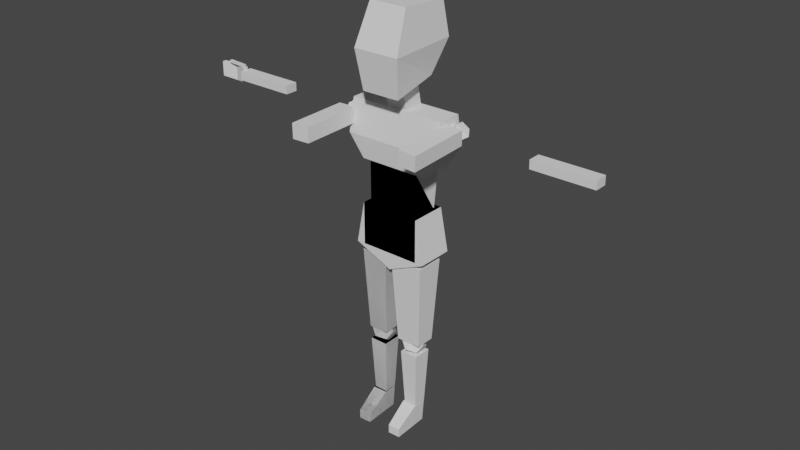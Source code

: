 # Source: enemy.blend  (saved by Blender 2.81.16; exported with 4.5.12 LTS)
import bpy
from mathutils import Matrix  # noqa: F401  (used for matrix-valued properties, if any)

bpy.ops.wm.read_factory_settings(use_empty=True)
scene = bpy.context.scene
scene.name = 'Scene'

# ---- collections
col_collection = bpy.data.collections.new('Collection'); scene.collection.children.link(col_collection)
col_solid = bpy.data.collections.new('Solid'); scene.collection.children.link(col_solid)
col_bones = bpy.data.collections.new('Bones'); scene.collection.children.link(col_bones)

# ---- world
world_world = bpy.data.worlds.new('World'); scene.world = world_world
world_world.use_nodes = True; world_world.node_tree.nodes.clear()
_N = world_world.node_tree.nodes; _L = world_world.node_tree.links
n0 = _N.new('ShaderNodeOutputWorld'); n0.name = 'World Output'; n0.location = (300, 300)
n1 = _N.new('ShaderNodeBackground'); n1.name = 'Background'; n1.location = (10, 300)
n1.inputs[0].default_value = (0.05088, 0.05088, 0.05088, 1.0)
_L.new(n1.outputs[0], n0.inputs[0])
n0.is_active_output = True
world_world.color = (0.05088, 0.05088, 0.05088)
world_world.use_sun_shadow = False
world_world.sun_shadow_jitter_overblur = 0.0

# ---- meshes
me_cube_003 = bpy.data.meshes.new('Cube.003')
me_cube_003.from_pydata([(-1.0, -1.0, -1.0), (-1.0, -1.0, 1.0), (-1.0, 1.0, -1.0), (-1.0, 1.0, 1.0), (1.0, -1.0, -1.0), (1.0, -1.0, 1.0), (1.0, 1.0, -1.0), (1.0, 1.0, 1.0)], [], [(0, 1, 3, 2), (2, 3, 7, 6), (6, 7, 5, 4), (4, 5, 1, 0), (2, 6, 4, 0), (7, 3, 1, 5)])
_uv = me_cube_003.uv_layers.new(name='UVMap')
_uv.uv.foreach_set('vector', [0.375, 0.0, 0.625, 0.0, 0.625, 0.25, 0.375, 0.25, 0.375, 0.25, 0.625, 0.25, 0.625, 0.5, 0.375, 0.5, 0.375, 0.5, 0.625, 0.5, 0.625, 0.75, 0.375, 0.75, 0.375, 0.75, 0.625, 0.75, 0.625, 1.0, 0.375, 1.0, 0.125, 0.5, 0.375, 0.5, 0.375, 0.75, 0.125, 0.75, 0.625, 0.5, 0.875, 0.5, 0.875, 0.75, 0.625, 0.75])
me_cube_003.use_remesh_fix_poles = True
me_cube_003.use_remesh_preserve_attributes = False
me_cube_003.use_mirror_vertex_groups = False
me_cube_003.update()
me_cube_004 = bpy.data.meshes.new('Cube.004')
me_cube_004.from_pydata([(-0.7148, -1.316, -0.119), (-1.0, -1.0, 1.0), (-0.7148, 1.301, -0.119), (-1.0, 1.0, 1.0), (0.7151, -1.316, -0.119), (1.0, -1.0, 1.0), (0.7151, 1.301, -0.119), (1.0, 1.0, 1.0), (-1.0, -1.531, 0.3434), (-1.0, 1.531, 0.3434), (1.0, 1.531, 0.3434), (1.0, -1.531, 0.3434), (-1.0, -1.531, 0.3434), (-1.0, 1.531, 0.3434), (1.0, 1.531, 0.3434), (1.0, -1.531, 0.3434)], [(15, 12), (14, 15), (13, 14), (12, 13)], [(8, 1, 3, 9), (9, 3, 7, 10), (10, 7, 5, 11), (11, 5, 1, 8), (2, 6, 4, 0), (7, 3, 1, 5), (4, 11, 8, 0), (6, 10, 11, 4), (2, 9, 10, 6), (0, 8, 9, 2)])
_uv = me_cube_004.uv_layers.new(name='UVMap')
_uv.uv.foreach_set('vector', [0.5429, 0.0, 0.625, 0.0, 0.625, 0.25, 0.5429, 0.25, 0.5429, 0.25, 0.625, 0.25, 0.625, 0.5, 0.5429, 0.5, 0.5429, 0.5, 0.625, 0.5, 0.625, 0.75, 0.5429, 0.75, 0.5429, 0.75, 0.625, 0.75, 0.625, 1.0, 0.5429, 1.0, 0.125, 0.5, 0.375, 0.5, 0.375, 0.75, 0.125, 0.75, 0.625, 0.5, 0.875, 0.5, 0.875, 0.75, 0.625, 0.75, 0.375, 0.75, 0.5429, 0.75, 0.5429, 1.0, 0.375, 1.0, 0.375, 0.5, 0.5429, 0.5, 0.5429, 0.75, 0.375, 0.75, 0.375, 0.25, 0.5429, 0.25, 0.5429, 0.5, 0.375, 0.5, 0.375, 0.0, 0.5429, 0.0, 0.5429, 0.25, 0.375, 0.25])
me_cube_004.use_remesh_fix_poles = True
me_cube_004.use_remesh_preserve_attributes = False
me_cube_004.use_mirror_vertex_groups = False
me_cube_004.update()
me_cube_005 = bpy.data.meshes.new('Cube.005')
me_cube_005.from_pydata([(-1.0, -1.0, -1.0), (-1.0, -1.0, 1.0), (-1.0, 1.0, -1.0), (-0.9613, 1.302, 1.047), (1.0, -1.0, -1.0), (1.0, -1.0, 1.0), (1.0, 1.0, -1.0), (1.039, 1.302, 1.047)], [], [(0, 1, 3, 2), (2, 3, 7, 6), (6, 7, 5, 4), (4, 5, 1, 0), (2, 6, 4, 0), (7, 3, 1, 5)])
_uv = me_cube_005.uv_layers.new(name='UVMap')
_uv.uv.foreach_set('vector', [0.375, 0.0, 0.625, 0.0, 0.625, 0.25, 0.375, 0.25, 0.375, 0.25, 0.625, 0.25, 0.625, 0.5, 0.375, 0.5, 0.375, 0.5, 0.625, 0.5, 0.625, 0.75, 0.375, 0.75, 0.375, 0.75, 0.625, 0.75, 0.625, 1.0, 0.375, 1.0, 0.125, 0.5, 0.375, 0.5, 0.375, 0.75, 0.125, 0.75, 0.625, 0.5, 0.875, 0.5, 0.875, 0.75, 0.625, 0.75])
me_cube_005.use_remesh_fix_poles = True
me_cube_005.use_remesh_preserve_attributes = False
me_cube_005.use_mirror_vertex_groups = False
me_cube_005.update()
me_cube_006 = bpy.data.meshes.new('Cube.006')
me_cube_006.from_pydata([(-1.0, -1.0, -1.0), (-1.0, -1.0, 1.0), (-1.0, 1.0, -1.0), (-1.0, 1.0, 1.0), (1.0, -1.0, -1.0), (1.0, -1.0, 1.0), (1.0, 1.0, -1.0), (1.0, 1.0, 1.0)], [], [(0, 1, 3, 2), (2, 3, 7, 6), (6, 7, 5, 4), (4, 5, 1, 0), (2, 6, 4, 0), (7, 3, 1, 5)])
_uv = me_cube_006.uv_layers.new(name='UVMap')
_uv.uv.foreach_set('vector', [0.375, 0.0, 0.625, 0.0, 0.625, 0.25, 0.375, 0.25, 0.375, 0.25, 0.625, 0.25, 0.625, 0.5, 0.375, 0.5, 0.375, 0.5, 0.625, 0.5, 0.625, 0.75, 0.375, 0.75, 0.375, 0.75, 0.625, 0.75, 0.625, 1.0, 0.375, 1.0, 0.125, 0.5, 0.375, 0.5, 0.375, 0.75, 0.125, 0.75, 0.625, 0.5, 0.875, 0.5, 0.875, 0.75, 0.625, 0.75])
me_cube_006.use_remesh_fix_poles = True
me_cube_006.use_remesh_preserve_attributes = False
me_cube_006.use_mirror_vertex_groups = False
me_cube_006.update()
me_cube_007 = bpy.data.meshes.new('Cube.007')
me_cube_007.from_pydata([(-1.0, -1.0, -1.0), (-1.0, -1.0, 1.0), (-1.0, 1.0, -1.0), (-1.0, 1.0, 1.0), (1.0, -1.0, -1.0), (1.0, -1.0, 1.0), (1.0, 1.0, -1.0), (1.0, 1.0, 1.0)], [], [(0, 1, 3, 2), (2, 3, 7, 6), (6, 7, 5, 4), (4, 5, 1, 0), (2, 6, 4, 0), (7, 3, 1, 5)])
_uv = me_cube_007.uv_layers.new(name='UVMap')
_uv.uv.foreach_set('vector', [0.375, 0.0, 0.625, 0.0, 0.625, 0.25, 0.375, 0.25, 0.375, 0.25, 0.625, 0.25, 0.625, 0.5, 0.375, 0.5, 0.375, 0.5, 0.625, 0.5, 0.625, 0.75, 0.375, 0.75, 0.375, 0.75, 0.625, 0.75, 0.625, 1.0, 0.375, 1.0, 0.125, 0.5, 0.375, 0.5, 0.375, 0.75, 0.125, 0.75, 0.625, 0.5, 0.875, 0.5, 0.875, 0.75, 0.625, 0.75])
me_cube_007.use_remesh_fix_poles = True
me_cube_007.use_remesh_preserve_attributes = False
me_cube_007.use_mirror_vertex_groups = False
me_cube_007.update()
me_cube_008 = bpy.data.meshes.new('Cube.008')
me_cube_008.from_pydata([(-1.28, -1.0, -1.0), (-1.0, -1.0, 1.0), (-1.28, 1.0, -1.0), (-1.0, 1.0, 1.0), (1.28, -1.0, -1.0), (1.0, -1.0, 1.0), (1.28, 1.0, -1.0), (1.0, 1.0, 1.0), (0.0, 1.0, -1.791), (0.0, 1.0, 1.0), (0.0, -1.0, -1.791), (0.0, -1.0, 1.0)], [], [(0, 1, 3, 2), (8, 9, 7, 6), (6, 7, 5, 4), (10, 11, 1, 0), (8, 6, 4, 10), (9, 3, 1, 11), (7, 9, 11, 5), (2, 8, 10, 0), (4, 5, 11, 10), (2, 3, 9, 8)])
_uv = me_cube_008.uv_layers.new(name='UVMap')
_uv.uv.foreach_set('vector', [0.375, 0.0, 0.625, 0.0, 0.625, 0.25, 0.375, 0.25, 0.375, 0.375, 0.625, 0.375, 0.625, 0.5, 0.375, 0.5, 0.375, 0.5, 0.625, 0.5, 0.625, 0.75, 0.375, 0.75, 0.375, 0.875, 0.625, 0.875, 0.625, 1.0, 0.375, 1.0, 0.25, 0.5, 0.375, 0.5, 0.375, 0.75, 0.25, 0.75, 0.75, 0.5, 0.875, 0.5, 0.875, 0.75, 0.75, 0.75, 0.625, 0.5, 0.75, 0.5, 0.75, 0.75, 0.625, 0.75, 0.125, 0.5, 0.25, 0.5, 0.25, 0.75, 0.125, 0.75, 0.375, 0.75, 0.625, 0.75, 0.625, 0.875, 0.375, 0.875, 0.375, 0.25, 0.625, 0.25, 0.625, 0.375, 0.375, 0.375])
me_cube_008.use_remesh_fix_poles = True
me_cube_008.use_remesh_preserve_attributes = False
me_cube_008.use_mirror_vertex_groups = False
me_cube_008.update()
me_cube_009 = bpy.data.meshes.new('Cube.009')
me_cube_009.from_pydata([(-0.1292, -0.009976, 0.02653), (0.05707, -0.008037, 0.1238), (-0.09928, 0.07855, -0.03818), (0.08954, 0.08818, 0.05349), (-0.08995, -0.08124, -0.05285), (0.09968, -0.08549, 0.03755), (-0.06007, 0.007288, -0.1176), (0.1322, 0.01073, -0.03279), (-0.06382, -0.01595, 0.1331), (-0.008618, 0.1476, 0.01355), (0.06382, 0.01595, -0.1331), (0.008618, -0.1476, -0.01355)], [], [(8, 1, 3, 9), (9, 3, 7, 10), (10, 7, 5, 11), (11, 5, 1, 8), (2, 6, 4, 0), (7, 3, 1, 5), (4, 11, 8, 0), (6, 10, 11, 4), (2, 9, 10, 6), (0, 8, 9, 2)])
_uv = me_cube_009.uv_layers.new(name='UVMap')
_uv.uv.foreach_set('vector', [0.5, 0.0, 0.625, 0.0, 0.625, 0.25, 0.5, 0.25, 0.5, 0.25, 0.625, 0.25, 0.625, 0.5, 0.5, 0.5, 0.5, 0.5, 0.625, 0.5, 0.625, 0.75, 0.5, 0.75, 0.5, 0.75, 0.625, 0.75, 0.625, 1.0, 0.5, 1.0, 0.125, 0.5, 0.375, 0.5, 0.375, 0.75, 0.125, 0.75, 0.625, 0.5, 0.875, 0.5, 0.875, 0.75, 0.625, 0.75, 0.375, 0.75, 0.5, 0.75, 0.5, 1.0, 0.375, 1.0, 0.375, 0.5, 0.5, 0.5, 0.5, 0.75, 0.375, 0.75, 0.375, 0.25, 0.5, 0.25, 0.5, 0.5, 0.375, 0.5, 0.375, 0.0, 0.5, 0.0, 0.5, 0.25, 0.375, 0.25])
me_cube_009.use_remesh_fix_poles = True
me_cube_009.use_remesh_preserve_attributes = False
me_cube_009.use_mirror_vertex_groups = False
me_cube_009.update()
me_cube_010 = bpy.data.meshes.new('Cube.010')
me_cube_010.from_pydata([(-0.105, -0.105, -0.105), (-0.105, -0.105, 0.105), (-0.105, 0.105, -0.105), (-0.105, 0.105, 0.105), (0.105, -0.105, -0.105), (0.105, -0.105, 0.105), (0.105, 0.105, -0.105), (0.105, 0.105, 0.105)], [], [(0, 1, 3, 2), (2, 3, 7, 6), (6, 7, 5, 4), (4, 5, 1, 0), (2, 6, 4, 0), (7, 3, 1, 5)])
_uv = me_cube_010.uv_layers.new(name='UVMap')
_uv.uv.foreach_set('vector', [0.375, 0.0, 0.625, 0.0, 0.625, 0.25, 0.375, 0.25, 0.375, 0.25, 0.625, 0.25, 0.625, 0.5, 0.375, 0.5, 0.375, 0.5, 0.625, 0.5, 0.625, 0.75, 0.375, 0.75, 0.375, 0.75, 0.625, 0.75, 0.625, 1.0, 0.375, 1.0, 0.125, 0.5, 0.375, 0.5, 0.375, 0.75, 0.125, 0.75, 0.625, 0.5, 0.875, 0.5, 0.875, 0.75, 0.625, 0.75])
me_cube_010.use_remesh_fix_poles = True
me_cube_010.use_remesh_preserve_attributes = False
me_cube_010.use_mirror_vertex_groups = False
me_cube_010.update()
me_cube_011 = bpy.data.meshes.new('Cube.011')
me_cube_011.from_pydata([(-0.1292, -0.009976, 0.02653), (0.05707, -0.008037, 0.1238), (-0.09928, 0.07855, -0.03818), (0.08954, 0.08818, 0.05349), (-0.08995, -0.08124, -0.05285), (0.09968, -0.08549, 0.03755), (-0.06007, 0.007288, -0.1176), (0.1322, 0.01073, -0.03279), (-0.06382, -0.01595, 0.1331), (-0.008618, 0.1476, 0.01355), (0.06382, 0.01595, -0.1331), (0.008618, -0.1476, -0.01355)], [], [(8, 1, 3, 9), (9, 3, 7, 10), (10, 7, 5, 11), (11, 5, 1, 8), (2, 6, 4, 0), (7, 3, 1, 5), (4, 11, 8, 0), (6, 10, 11, 4), (2, 9, 10, 6), (0, 8, 9, 2)])
_uv = me_cube_011.uv_layers.new(name='UVMap')
_uv.uv.foreach_set('vector', [0.5, 0.0, 0.625, 0.0, 0.625, 0.25, 0.5, 0.25, 0.5, 0.25, 0.625, 0.25, 0.625, 0.5, 0.5, 0.5, 0.5, 0.5, 0.625, 0.5, 0.625, 0.75, 0.5, 0.75, 0.5, 0.75, 0.625, 0.75, 0.625, 1.0, 0.5, 1.0, 0.125, 0.5, 0.375, 0.5, 0.375, 0.75, 0.125, 0.75, 0.625, 0.5, 0.875, 0.5, 0.875, 0.75, 0.625, 0.75, 0.375, 0.75, 0.5, 0.75, 0.5, 1.0, 0.375, 1.0, 0.375, 0.5, 0.5, 0.5, 0.5, 0.75, 0.375, 0.75, 0.375, 0.25, 0.5, 0.25, 0.5, 0.5, 0.375, 0.5, 0.375, 0.0, 0.5, 0.0, 0.5, 0.25, 0.375, 0.25])
me_cube_011.use_remesh_fix_poles = True
me_cube_011.use_remesh_preserve_attributes = False
me_cube_011.use_mirror_vertex_groups = False
me_cube_011.update()
me_cube_012 = bpy.data.meshes.new('Cube.012')
me_cube_012.from_pydata([(-0.105, -0.105, -0.105), (-0.105, -0.105, 0.105), (-0.105, 0.105, -0.105), (-0.105, 0.105, 0.105), (0.105, -0.105, -0.105), (0.105, -0.105, 0.105), (0.105, 0.105, -0.105), (0.105, 0.105, 0.105)], [], [(0, 1, 3, 2), (2, 3, 7, 6), (6, 7, 5, 4), (4, 5, 1, 0), (2, 6, 4, 0), (7, 3, 1, 5)])
_uv = me_cube_012.uv_layers.new(name='UVMap')
_uv.uv.foreach_set('vector', [0.375, 0.0, 0.625, 0.0, 0.625, 0.25, 0.375, 0.25, 0.375, 0.25, 0.625, 0.25, 0.625, 0.5, 0.375, 0.5, 0.375, 0.5, 0.625, 0.5, 0.625, 0.75, 0.375, 0.75, 0.375, 0.75, 0.625, 0.75, 0.625, 1.0, 0.375, 1.0, 0.125, 0.5, 0.375, 0.5, 0.375, 0.75, 0.125, 0.75, 0.625, 0.5, 0.875, 0.5, 0.875, 0.75, 0.625, 0.75])
me_cube_012.use_remesh_fix_poles = True
me_cube_012.use_remesh_preserve_attributes = False
me_cube_012.use_mirror_vertex_groups = False
me_cube_012.update()
me_cube_013 = bpy.data.meshes.new('Cube.013')
me_cube_013.from_pydata([(-0.105, -0.105, -0.105), (-0.105, -0.105, 0.105), (-0.105, 0.105, -0.105), (-0.105, 0.105, 0.105), (0.088, -0.07382, -0.1018), (0.088, -0.07382, 0.1082), (0.088, 0.0728, -0.1018), (0.088, 0.0728, 0.1082), (-0.001294, 0.333, -0.1434), (-0.001294, 0.333, 0.06659), (-0.001294, 0.123, -0.1434), (-0.001294, 0.123, 0.06659), (-0.09577, -0.03292, 0.1011), (-0.09999, -0.03292, 0.1359), (-0.09577, 0.07248, 0.1011), (-0.09999, 0.07248, 0.1359), (0.03213, -0.03292, 0.1146), (0.02791, -0.03292, 0.1493), (0.03213, 0.07248, 0.1146), (0.02791, 0.07248, 0.1493)], [], [(0, 1, 3, 2), (8, 9, 7, 6), (6, 7, 5, 4), (10, 11, 1, 0), (8, 6, 4, 10), (9, 3, 1, 11), (7, 9, 11, 5), (2, 8, 10, 0), (4, 5, 11, 10), (2, 3, 9, 8), (12, 13, 15, 14), (14, 15, 19, 18), (18, 19, 17, 16), (16, 17, 13, 12), (14, 18, 16, 12), (19, 15, 13, 17)])
_uv = me_cube_013.uv_layers.new(name='UVMap')
_uv.uv.foreach_set('vector', [0.375, 0.0, 0.625, 0.0, 0.625, 0.25, 0.375, 0.25, 0.375, 0.375, 0.625, 0.375, 0.625, 0.5, 0.375, 0.5, 0.375, 0.5, 0.625, 0.5, 0.625, 0.75, 0.375, 0.75, 0.375, 0.875, 0.625, 0.875, 0.625, 1.0, 0.375, 1.0, 0.25, 0.5, 0.375, 0.5, 0.375, 0.75, 0.25, 0.75, 0.75, 0.5, 0.875, 0.5, 0.875, 0.75, 0.75, 0.75, 0.625, 0.5, 0.75, 0.5, 0.75, 0.75, 0.625, 0.75, 0.125, 0.5, 0.25, 0.5, 0.25, 0.75, 0.125, 0.75, 0.375, 0.75, 0.625, 0.75, 0.625, 0.875, 0.375, 0.875, 0.375, 0.25, 0.625, 0.25, 0.625, 0.375, 0.375, 0.375, 0.375, 0.0, 0.625, 0.0, 0.625, 0.25, 0.375, 0.25, 0.375, 0.25, 0.625, 0.25, 0.625, 0.5, 0.375, 0.5, 0.375, 0.5, 0.625, 0.5, 0.625, 0.75, 0.375, 0.75, 0.375, 0.75, 0.625, 0.75, 0.625, 1.0, 0.375, 1.0, 0.125, 0.5, 0.375, 0.5, 0.375, 0.75, 0.125, 0.75, 0.625, 0.5, 0.875, 0.5, 0.875, 0.75, 0.625, 0.75])
me_cube_013.use_remesh_fix_poles = True
me_cube_013.use_remesh_preserve_attributes = False
me_cube_013.use_mirror_vertex_groups = False
me_cube_013.update()
me_cube_014 = bpy.data.meshes.new('Cube.014')
me_cube_014.from_pydata([(-0.1292, -0.009976, 0.02653), (0.05707, -0.008037, 0.1238), (-0.09928, 0.07855, -0.03818), (0.08954, 0.08818, 0.05349), (-0.08995, -0.08124, -0.05285), (0.09968, -0.08549, 0.03755), (-0.06007, 0.007288, -0.1176), (0.1322, 0.01073, -0.03279), (-0.06382, -0.01595, 0.1331), (-0.008618, 0.1476, 0.01355), (0.06382, 0.01595, -0.1331), (0.008618, -0.1476, -0.01355)], [], [(8, 1, 3, 9), (9, 3, 7, 10), (10, 7, 5, 11), (11, 5, 1, 8), (2, 6, 4, 0), (7, 3, 1, 5), (4, 11, 8, 0), (6, 10, 11, 4), (2, 9, 10, 6), (0, 8, 9, 2)])
_uv = me_cube_014.uv_layers.new(name='UVMap')
_uv.uv.foreach_set('vector', [0.5, 0.0, 0.625, 0.0, 0.625, 0.25, 0.5, 0.25, 0.5, 0.25, 0.625, 0.25, 0.625, 0.5, 0.5, 0.5, 0.5, 0.5, 0.625, 0.5, 0.625, 0.75, 0.5, 0.75, 0.5, 0.75, 0.625, 0.75, 0.625, 1.0, 0.5, 1.0, 0.125, 0.5, 0.375, 0.5, 0.375, 0.75, 0.125, 0.75, 0.625, 0.5, 0.875, 0.5, 0.875, 0.75, 0.625, 0.75, 0.375, 0.75, 0.5, 0.75, 0.5, 1.0, 0.375, 1.0, 0.375, 0.5, 0.5, 0.5, 0.5, 0.75, 0.375, 0.75, 0.375, 0.25, 0.5, 0.25, 0.5, 0.5, 0.375, 0.5, 0.375, 0.0, 0.5, 0.0, 0.5, 0.25, 0.375, 0.25])
me_cube_014.use_remesh_fix_poles = True
me_cube_014.use_remesh_preserve_attributes = False
me_cube_014.use_mirror_vertex_groups = False
me_cube_014.update()
me_cube_015 = bpy.data.meshes.new('Cube.015')
me_cube_015.from_pydata([(-0.105, -0.105, -0.105), (-0.105, -0.105, 0.105), (-0.105, 0.105, -0.105), (-0.105, 0.105, 0.105), (0.105, -0.105, -0.105), (0.105, -0.105, 0.105), (0.105, 0.105, -0.105), (0.105, 0.105, 0.105)], [], [(0, 1, 3, 2), (2, 3, 7, 6), (6, 7, 5, 4), (4, 5, 1, 0), (2, 6, 4, 0), (7, 3, 1, 5)])
_uv = me_cube_015.uv_layers.new(name='UVMap')
_uv.uv.foreach_set('vector', [0.375, 0.0, 0.625, 0.0, 0.625, 0.25, 0.375, 0.25, 0.375, 0.25, 0.625, 0.25, 0.625, 0.5, 0.375, 0.5, 0.375, 0.5, 0.625, 0.5, 0.625, 0.75, 0.375, 0.75, 0.375, 0.75, 0.625, 0.75, 0.625, 1.0, 0.375, 1.0, 0.125, 0.5, 0.375, 0.5, 0.375, 0.75, 0.125, 0.75, 0.625, 0.5, 0.875, 0.5, 0.875, 0.75, 0.625, 0.75])
me_cube_015.use_remesh_fix_poles = True
me_cube_015.use_remesh_preserve_attributes = False
me_cube_015.use_mirror_vertex_groups = False
me_cube_015.update()
me_cube_016 = bpy.data.meshes.new('Cube.016')
me_cube_016.from_pydata([(-0.1292, -0.009976, 0.02653), (0.05707, -0.008037, 0.1238), (-0.09928, 0.07855, -0.03818), (0.08954, 0.08818, 0.05349), (-0.08995, -0.08124, -0.05285), (0.09968, -0.08549, 0.03755), (-0.06007, 0.007288, -0.1176), (0.1322, 0.01073, -0.03279), (-0.06382, -0.01595, 0.1331), (-0.008618, 0.1476, 0.01355), (0.06382, 0.01595, -0.1331), (0.008618, -0.1476, -0.01355)], [], [(8, 1, 3, 9), (9, 3, 7, 10), (10, 7, 5, 11), (11, 5, 1, 8), (2, 6, 4, 0), (7, 3, 1, 5), (4, 11, 8, 0), (6, 10, 11, 4), (2, 9, 10, 6), (0, 8, 9, 2)])
_uv = me_cube_016.uv_layers.new(name='UVMap')
_uv.uv.foreach_set('vector', [0.5, 0.0, 0.625, 0.0, 0.625, 0.25, 0.5, 0.25, 0.5, 0.25, 0.625, 0.25, 0.625, 0.5, 0.5, 0.5, 0.5, 0.5, 0.625, 0.5, 0.625, 0.75, 0.5, 0.75, 0.5, 0.75, 0.625, 0.75, 0.625, 1.0, 0.5, 1.0, 0.125, 0.5, 0.375, 0.5, 0.375, 0.75, 0.125, 0.75, 0.625, 0.5, 0.875, 0.5, 0.875, 0.75, 0.625, 0.75, 0.375, 0.75, 0.5, 0.75, 0.5, 1.0, 0.375, 1.0, 0.375, 0.5, 0.5, 0.5, 0.5, 0.75, 0.375, 0.75, 0.375, 0.25, 0.5, 0.25, 0.5, 0.5, 0.375, 0.5, 0.375, 0.0, 0.5, 0.0, 0.5, 0.25, 0.375, 0.25])
me_cube_016.use_remesh_fix_poles = True
me_cube_016.use_remesh_preserve_attributes = False
me_cube_016.use_mirror_vertex_groups = False
me_cube_016.update()
me_cube_017 = bpy.data.meshes.new('Cube.017')
me_cube_017.from_pydata([(-0.105, -0.105, -0.105), (-0.105, -0.105, 0.105), (-0.105, 0.105, -0.105), (-0.105, 0.105, 0.105), (0.105, -0.105, -0.105), (0.105, -0.105, 0.105), (0.105, 0.105, -0.105), (0.105, 0.105, 0.105)], [], [(0, 1, 3, 2), (2, 3, 7, 6), (6, 7, 5, 4), (4, 5, 1, 0), (2, 6, 4, 0), (7, 3, 1, 5)])
_uv = me_cube_017.uv_layers.new(name='UVMap')
_uv.uv.foreach_set('vector', [0.375, 0.0, 0.625, 0.0, 0.625, 0.25, 0.375, 0.25, 0.375, 0.25, 0.625, 0.25, 0.625, 0.5, 0.375, 0.5, 0.375, 0.5, 0.625, 0.5, 0.625, 0.75, 0.375, 0.75, 0.375, 0.75, 0.625, 0.75, 0.625, 1.0, 0.375, 1.0, 0.125, 0.5, 0.375, 0.5, 0.375, 0.75, 0.125, 0.75, 0.625, 0.5, 0.875, 0.5, 0.875, 0.75, 0.625, 0.75])
me_cube_017.use_remesh_fix_poles = True
me_cube_017.use_remesh_preserve_attributes = False
me_cube_017.use_mirror_vertex_groups = False
me_cube_017.update()
me_cube_018 = bpy.data.meshes.new('Cube.018')
me_cube_018.from_pydata([(-0.105, -0.105, -0.105), (-0.105, -0.105, 0.105), (-0.105, 0.105, -0.105), (-0.105, 0.105, 0.105), (0.088, -0.07382, -0.1018), (0.088, -0.07382, 0.1082), (0.088, 0.0728, -0.1018), (0.088, 0.0728, 0.1082), (-0.001294, 0.333, -0.1434), (-0.001294, 0.333, 0.06659), (-0.001294, 0.123, -0.1434), (-0.001294, 0.123, 0.06659), (-0.09577, -0.03292, 0.1011), (-0.09999, -0.03292, 0.1359), (-0.09577, 0.07248, 0.1011), (-0.09999, 0.07248, 0.1359), (0.03213, -0.03292, 0.1146), (0.02791, -0.03292, 0.1493), (0.03213, 0.07248, 0.1146), (0.02791, 0.07248, 0.1493)], [], [(0, 1, 3, 2), (8, 9, 7, 6), (6, 7, 5, 4), (10, 11, 1, 0), (8, 6, 4, 10), (9, 3, 1, 11), (7, 9, 11, 5), (2, 8, 10, 0), (4, 5, 11, 10), (2, 3, 9, 8), (12, 13, 15, 14), (14, 15, 19, 18), (18, 19, 17, 16), (16, 17, 13, 12), (14, 18, 16, 12), (19, 15, 13, 17)])
_uv = me_cube_018.uv_layers.new(name='UVMap')
_uv.uv.foreach_set('vector', [0.375, 0.0, 0.625, 0.0, 0.625, 0.25, 0.375, 0.25, 0.375, 0.375, 0.625, 0.375, 0.625, 0.5, 0.375, 0.5, 0.375, 0.5, 0.625, 0.5, 0.625, 0.75, 0.375, 0.75, 0.375, 0.875, 0.625, 0.875, 0.625, 1.0, 0.375, 1.0, 0.25, 0.5, 0.375, 0.5, 0.375, 0.75, 0.25, 0.75, 0.75, 0.5, 0.875, 0.5, 0.875, 0.75, 0.75, 0.75, 0.625, 0.5, 0.75, 0.5, 0.75, 0.75, 0.625, 0.75, 0.125, 0.5, 0.25, 0.5, 0.25, 0.75, 0.125, 0.75, 0.375, 0.75, 0.625, 0.75, 0.625, 0.875, 0.375, 0.875, 0.375, 0.25, 0.625, 0.25, 0.625, 0.375, 0.375, 0.375, 0.375, 0.0, 0.625, 0.0, 0.625, 0.25, 0.375, 0.25, 0.375, 0.25, 0.625, 0.25, 0.625, 0.5, 0.375, 0.5, 0.375, 0.5, 0.625, 0.5, 0.625, 0.75, 0.375, 0.75, 0.375, 0.75, 0.625, 0.75, 0.625, 1.0, 0.375, 1.0, 0.125, 0.5, 0.375, 0.5, 0.375, 0.75, 0.125, 0.75, 0.625, 0.5, 0.875, 0.5, 0.875, 0.75, 0.625, 0.75])
me_cube_018.use_remesh_fix_poles = True
me_cube_018.use_remesh_preserve_attributes = False
me_cube_018.use_mirror_vertex_groups = False
me_cube_018.update()
me_cube_019 = bpy.data.meshes.new('Cube.019')
me_cube_019.from_pydata([(-0.105, -0.105, -0.105), (-0.143, -0.1527, 0.105), (-0.105, 0.105, -0.105), (-0.143, 0.1527, 0.105), (0.105, -0.105, -0.105), (0.143, -0.1527, 0.105), (0.105, 0.105, -0.105), (0.143, 0.1527, 0.105)], [], [(0, 1, 3, 2), (2, 3, 7, 6), (6, 7, 5, 4), (4, 5, 1, 0), (2, 6, 4, 0), (7, 3, 1, 5)])
_uv = me_cube_019.uv_layers.new(name='UVMap')
_uv.uv.foreach_set('vector', [0.375, 0.0, 0.625, 0.0, 0.625, 0.25, 0.375, 0.25, 0.375, 0.25, 0.625, 0.25, 0.625, 0.5, 0.375, 0.5, 0.375, 0.5, 0.625, 0.5, 0.625, 0.75, 0.375, 0.75, 0.375, 0.75, 0.625, 0.75, 0.625, 1.0, 0.375, 1.0, 0.125, 0.5, 0.375, 0.5, 0.375, 0.75, 0.125, 0.75, 0.625, 0.5, 0.875, 0.5, 0.875, 0.75, 0.625, 0.75])
me_cube_019.use_remesh_fix_poles = True
me_cube_019.use_remesh_preserve_attributes = False
me_cube_019.use_mirror_vertex_groups = False
me_cube_019.update()
me_cube_020 = bpy.data.meshes.new('Cube.020')
me_cube_020.from_pydata([(-0.1292, -0.009976, 0.02653), (0.05707, -0.008037, 0.1238), (-0.09928, 0.07855, -0.03818), (0.08954, 0.08818, 0.05349), (-0.08995, -0.08124, -0.05285), (0.09968, -0.08549, 0.03755), (-0.06007, 0.007288, -0.1176), (0.1322, 0.01073, -0.03279), (-0.06382, -0.01595, 0.1331), (-0.008618, 0.1476, 0.01355), (0.06382, 0.01595, -0.1331), (0.008618, -0.1476, -0.01355)], [], [(8, 1, 3, 9), (9, 3, 7, 10), (10, 7, 5, 11), (11, 5, 1, 8), (2, 6, 4, 0), (7, 3, 1, 5), (4, 11, 8, 0), (6, 10, 11, 4), (2, 9, 10, 6), (0, 8, 9, 2)])
_uv = me_cube_020.uv_layers.new(name='UVMap')
_uv.uv.foreach_set('vector', [0.5, 0.0, 0.625, 0.0, 0.625, 0.25, 0.5, 0.25, 0.5, 0.25, 0.625, 0.25, 0.625, 0.5, 0.5, 0.5, 0.5, 0.5, 0.625, 0.5, 0.625, 0.75, 0.5, 0.75, 0.5, 0.75, 0.625, 0.75, 0.625, 1.0, 0.5, 1.0, 0.125, 0.5, 0.375, 0.5, 0.375, 0.75, 0.125, 0.75, 0.625, 0.5, 0.875, 0.5, 0.875, 0.75, 0.625, 0.75, 0.375, 0.75, 0.5, 0.75, 0.5, 1.0, 0.375, 1.0, 0.375, 0.5, 0.5, 0.5, 0.5, 0.75, 0.375, 0.75, 0.375, 0.25, 0.5, 0.25, 0.5, 0.5, 0.375, 0.5, 0.375, 0.0, 0.5, 0.0, 0.5, 0.25, 0.375, 0.25])
me_cube_020.use_remesh_fix_poles = True
me_cube_020.use_remesh_preserve_attributes = False
me_cube_020.use_mirror_vertex_groups = False
me_cube_020.update()
me_cube_021 = bpy.data.meshes.new('Cube.021')
me_cube_021.from_pydata([(-0.105, -0.105, -0.105), (-0.143, -0.1527, 0.105), (-0.105, 0.105, -0.105), (-0.143, 0.1527, 0.105), (0.105, -0.105, -0.105), (0.143, -0.1527, 0.105), (0.105, 0.105, -0.105), (0.143, 0.1527, 0.105)], [], [(0, 1, 3, 2), (2, 3, 7, 6), (6, 7, 5, 4), (4, 5, 1, 0), (2, 6, 4, 0), (7, 3, 1, 5)])
_uv = me_cube_021.uv_layers.new(name='UVMap')
_uv.uv.foreach_set('vector', [0.375, 0.0, 0.625, 0.0, 0.625, 0.25, 0.375, 0.25, 0.375, 0.25, 0.625, 0.25, 0.625, 0.5, 0.375, 0.5, 0.375, 0.5, 0.625, 0.5, 0.625, 0.75, 0.375, 0.75, 0.375, 0.75, 0.625, 0.75, 0.625, 1.0, 0.375, 1.0, 0.125, 0.5, 0.375, 0.5, 0.375, 0.75, 0.125, 0.75, 0.625, 0.5, 0.875, 0.5, 0.875, 0.75, 0.625, 0.75])
me_cube_021.use_remesh_fix_poles = True
me_cube_021.use_remesh_preserve_attributes = False
me_cube_021.use_mirror_vertex_groups = False
me_cube_021.update()
me_cube_022 = bpy.data.meshes.new('Cube.022')
me_cube_022.from_pydata([(-0.105, -0.105, -0.105), (-0.1236, -0.122, 0.105), (-0.105, 0.105, -0.105), (-0.1236, 0.122, 0.105), (0.105, -0.105, -0.105), (0.1236, -0.122, 0.105), (0.105, 0.105, -0.105), (0.1236, 0.122, 0.105), (-0.105, 0.5299, -0.105), (-0.105, 0.5299, -0.02415), (0.105, 0.5299, -0.105), (0.105, 0.5299, -0.02415)], [], [(0, 1, 3, 2), (3, 7, 11, 9), (6, 7, 5, 4), (4, 5, 1, 0), (2, 6, 4, 0), (7, 3, 1, 5), (8, 9, 11, 10), (2, 3, 9, 8), (7, 6, 10, 11), (6, 2, 8, 10)])
_uv = me_cube_022.uv_layers.new(name='UVMap')
_uv.uv.foreach_set('vector', [0.375, 0.0, 0.625, 0.0, 0.625, 0.25, 0.375, 0.25, 0.875, 0.5, 0.625, 0.5, 0.625, 0.5, 0.875, 0.5, 0.375, 0.5, 0.625, 0.5, 0.625, 0.75, 0.375, 0.75, 0.375, 0.75, 0.625, 0.75, 0.625, 1.0, 0.375, 1.0, 0.125, 0.5, 0.375, 0.5, 0.375, 0.75, 0.125, 0.75, 0.625, 0.5, 0.875, 0.5, 0.875, 0.75, 0.625, 0.75, 0.375, 0.25, 0.625, 0.25, 0.625, 0.5, 0.375, 0.5, 0.375, 0.25, 0.625, 0.25, 0.625, 0.25, 0.375, 0.25, 0.625, 0.5, 0.375, 0.5, 0.375, 0.5, 0.625, 0.5, 0.375, 0.5, 0.125, 0.5, 0.125, 0.5, 0.375, 0.5])
me_cube_022.use_remesh_fix_poles = True
me_cube_022.use_remesh_preserve_attributes = False
me_cube_022.use_mirror_vertex_groups = False
me_cube_022.update()
me_cube_023 = bpy.data.meshes.new('Cube.023')
me_cube_023.from_pydata([(-0.105, -0.105, -0.105), (-0.143, -0.1527, 0.105), (-0.105, 0.105, -0.105), (-0.143, 0.1527, 0.105), (0.105, -0.105, -0.105), (0.143, -0.1527, 0.105), (0.105, 0.105, -0.105), (0.143, 0.1527, 0.105)], [], [(0, 1, 3, 2), (2, 3, 7, 6), (6, 7, 5, 4), (4, 5, 1, 0), (2, 6, 4, 0), (7, 3, 1, 5)])
_uv = me_cube_023.uv_layers.new(name='UVMap')
_uv.uv.foreach_set('vector', [0.375, 0.0, 0.625, 0.0, 0.625, 0.25, 0.375, 0.25, 0.375, 0.25, 0.625, 0.25, 0.625, 0.5, 0.375, 0.5, 0.375, 0.5, 0.625, 0.5, 0.625, 0.75, 0.375, 0.75, 0.375, 0.75, 0.625, 0.75, 0.625, 1.0, 0.375, 1.0, 0.125, 0.5, 0.375, 0.5, 0.375, 0.75, 0.125, 0.75, 0.625, 0.5, 0.875, 0.5, 0.875, 0.75, 0.625, 0.75])
me_cube_023.use_remesh_fix_poles = True
me_cube_023.use_remesh_preserve_attributes = False
me_cube_023.use_mirror_vertex_groups = False
me_cube_023.update()
me_cube_024 = bpy.data.meshes.new('Cube.024')
me_cube_024.from_pydata([(-0.1292, -0.009976, 0.02653), (0.05707, -0.008037, 0.1238), (-0.09928, 0.07855, -0.03818), (0.08954, 0.08818, 0.05349), (-0.08995, -0.08124, -0.05285), (0.09968, -0.08549, 0.03755), (-0.06007, 0.007288, -0.1176), (0.1322, 0.01073, -0.03279), (-0.06382, -0.01595, 0.1331), (-0.008618, 0.1476, 0.01355), (0.06382, 0.01595, -0.1331), (0.008618, -0.1476, -0.01355)], [], [(8, 1, 3, 9), (9, 3, 7, 10), (10, 7, 5, 11), (11, 5, 1, 8), (2, 6, 4, 0), (7, 3, 1, 5), (4, 11, 8, 0), (6, 10, 11, 4), (2, 9, 10, 6), (0, 8, 9, 2)])
_uv = me_cube_024.uv_layers.new(name='UVMap')
_uv.uv.foreach_set('vector', [0.5, 0.0, 0.625, 0.0, 0.625, 0.25, 0.5, 0.25, 0.5, 0.25, 0.625, 0.25, 0.625, 0.5, 0.5, 0.5, 0.5, 0.5, 0.625, 0.5, 0.625, 0.75, 0.5, 0.75, 0.5, 0.75, 0.625, 0.75, 0.625, 1.0, 0.5, 1.0, 0.125, 0.5, 0.375, 0.5, 0.375, 0.75, 0.125, 0.75, 0.625, 0.5, 0.875, 0.5, 0.875, 0.75, 0.625, 0.75, 0.375, 0.75, 0.5, 0.75, 0.5, 1.0, 0.375, 1.0, 0.375, 0.5, 0.5, 0.5, 0.5, 0.75, 0.375, 0.75, 0.375, 0.25, 0.5, 0.25, 0.5, 0.5, 0.375, 0.5, 0.375, 0.0, 0.5, 0.0, 0.5, 0.25, 0.375, 0.25])
me_cube_024.use_remesh_fix_poles = True
me_cube_024.use_remesh_preserve_attributes = False
me_cube_024.use_mirror_vertex_groups = False
me_cube_024.update()
me_cube_025 = bpy.data.meshes.new('Cube.025')
me_cube_025.from_pydata([(-0.105, -0.105, -0.105), (-0.143, -0.1527, 0.105), (-0.105, 0.105, -0.105), (-0.143, 0.1527, 0.105), (0.105, -0.105, -0.105), (0.143, -0.1527, 0.105), (0.105, 0.105, -0.105), (0.143, 0.1527, 0.105)], [], [(0, 1, 3, 2), (2, 3, 7, 6), (6, 7, 5, 4), (4, 5, 1, 0), (2, 6, 4, 0), (7, 3, 1, 5)])
_uv = me_cube_025.uv_layers.new(name='UVMap')
_uv.uv.foreach_set('vector', [0.375, 0.0, 0.625, 0.0, 0.625, 0.25, 0.375, 0.25, 0.375, 0.25, 0.625, 0.25, 0.625, 0.5, 0.375, 0.5, 0.375, 0.5, 0.625, 0.5, 0.625, 0.75, 0.375, 0.75, 0.375, 0.75, 0.625, 0.75, 0.625, 1.0, 0.375, 1.0, 0.125, 0.5, 0.375, 0.5, 0.375, 0.75, 0.125, 0.75, 0.625, 0.5, 0.875, 0.5, 0.875, 0.75, 0.625, 0.75])
me_cube_025.use_remesh_fix_poles = True
me_cube_025.use_remesh_preserve_attributes = False
me_cube_025.use_mirror_vertex_groups = False
me_cube_025.update()
me_cube_026 = bpy.data.meshes.new('Cube.026')
me_cube_026.from_pydata([(-0.105, -0.105, -0.105), (-0.1236, -0.122, 0.105), (-0.105, 0.105, -0.105), (-0.1236, 0.122, 0.105), (0.105, -0.105, -0.105), (0.1236, -0.122, 0.105), (0.105, 0.105, -0.105), (0.1236, 0.122, 0.105), (-0.105, 0.5299, -0.105), (-0.105, 0.5299, -0.02415), (0.105, 0.5299, -0.105), (0.105, 0.5299, -0.02415)], [], [(0, 1, 3, 2), (3, 7, 11, 9), (6, 7, 5, 4), (4, 5, 1, 0), (2, 6, 4, 0), (7, 3, 1, 5), (8, 9, 11, 10), (2, 3, 9, 8), (7, 6, 10, 11), (6, 2, 8, 10)])
_uv = me_cube_026.uv_layers.new(name='UVMap')
_uv.uv.foreach_set('vector', [0.375, 0.0, 0.625, 0.0, 0.625, 0.25, 0.375, 0.25, 0.875, 0.5, 0.625, 0.5, 0.625, 0.5, 0.875, 0.5, 0.375, 0.5, 0.625, 0.5, 0.625, 0.75, 0.375, 0.75, 0.375, 0.75, 0.625, 0.75, 0.625, 1.0, 0.375, 1.0, 0.125, 0.5, 0.375, 0.5, 0.375, 0.75, 0.125, 0.75, 0.625, 0.5, 0.875, 0.5, 0.875, 0.75, 0.625, 0.75, 0.375, 0.25, 0.625, 0.25, 0.625, 0.5, 0.375, 0.5, 0.375, 0.25, 0.625, 0.25, 0.625, 0.25, 0.375, 0.25, 0.625, 0.5, 0.375, 0.5, 0.375, 0.5, 0.625, 0.5, 0.375, 0.5, 0.125, 0.5, 0.125, 0.5, 0.375, 0.5])
me_cube_026.use_remesh_fix_poles = True
me_cube_026.use_remesh_preserve_attributes = False
me_cube_026.use_mirror_vertex_groups = False
me_cube_026.update()
me_cube_027 = bpy.data.meshes.new('Cube.027')
me_cube_027.from_pydata([(-0.105, -0.105, -0.105), (-0.143, -0.1527, 0.105), (-0.105, 0.105, -0.105), (-0.143, 0.1527, 0.105), (0.105, -0.105, -0.105), (0.143, -0.1527, 0.105), (0.105, 0.105, -0.105), (0.143, 0.1527, 0.105)], [], [(0, 1, 3, 2), (2, 3, 7, 6), (6, 7, 5, 4), (4, 5, 1, 0), (2, 6, 4, 0), (7, 3, 1, 5)])
_uv = me_cube_027.uv_layers.new(name='UVMap')
_uv.uv.foreach_set('vector', [0.375, 0.0, 0.625, 0.0, 0.625, 0.25, 0.375, 0.25, 0.375, 0.25, 0.625, 0.25, 0.625, 0.5, 0.375, 0.5, 0.375, 0.5, 0.625, 0.5, 0.625, 0.75, 0.375, 0.75, 0.375, 0.75, 0.625, 0.75, 0.625, 1.0, 0.375, 1.0, 0.125, 0.5, 0.375, 0.5, 0.375, 0.75, 0.125, 0.75, 0.625, 0.5, 0.875, 0.5, 0.875, 0.75, 0.625, 0.75])
me_cube_027.use_remesh_fix_poles = True
me_cube_027.use_remesh_preserve_attributes = False
me_cube_027.use_mirror_vertex_groups = False
me_cube_027.update()
me_cube_028 = bpy.data.meshes.new('Cube.028')
me_cube_028.from_pydata([(-0.1292, -0.009976, 0.02653), (0.05707, -0.008037, 0.1238), (-0.09928, 0.07855, -0.03818), (0.08954, 0.08818, 0.05349), (-0.08995, -0.08124, -0.05285), (0.09968, -0.08549, 0.03755), (-0.06007, 0.007288, -0.1176), (0.1322, 0.01073, -0.03279), (-0.06382, -0.01595, 0.1331), (-0.008618, 0.1476, 0.01355), (0.06382, 0.01595, -0.1331), (0.008618, -0.1476, -0.01355)], [], [(8, 1, 3, 9), (9, 3, 7, 10), (10, 7, 5, 11), (11, 5, 1, 8), (2, 6, 4, 0), (7, 3, 1, 5), (4, 11, 8, 0), (6, 10, 11, 4), (2, 9, 10, 6), (0, 8, 9, 2)])
_uv = me_cube_028.uv_layers.new(name='UVMap')
_uv.uv.foreach_set('vector', [0.5, 0.0, 0.625, 0.0, 0.625, 0.25, 0.5, 0.25, 0.5, 0.25, 0.625, 0.25, 0.625, 0.5, 0.5, 0.5, 0.5, 0.5, 0.625, 0.5, 0.625, 0.75, 0.5, 0.75, 0.5, 0.75, 0.625, 0.75, 0.625, 1.0, 0.5, 1.0, 0.125, 0.5, 0.375, 0.5, 0.375, 0.75, 0.125, 0.75, 0.625, 0.5, 0.875, 0.5, 0.875, 0.75, 0.625, 0.75, 0.375, 0.75, 0.5, 0.75, 0.5, 1.0, 0.375, 1.0, 0.375, 0.5, 0.5, 0.5, 0.5, 0.75, 0.375, 0.75, 0.375, 0.25, 0.5, 0.25, 0.5, 0.5, 0.375, 0.5, 0.375, 0.0, 0.5, 0.0, 0.5, 0.25, 0.375, 0.25])
me_cube_028.use_remesh_fix_poles = True
me_cube_028.use_remesh_preserve_attributes = False
me_cube_028.use_mirror_vertex_groups = False
me_cube_028.update()
me_cube_029 = bpy.data.meshes.new('Cube.029')
me_cube_029.from_pydata([(-0.105, -0.105, -0.105), (-0.143, -0.1527, 0.105), (-0.105, 0.105, -0.105), (-0.143, 0.1527, 0.105), (0.105, -0.105, -0.105), (0.143, -0.1527, 0.105), (0.105, 0.105, -0.105), (0.143, 0.1527, 0.105)], [], [(0, 1, 3, 2), (2, 3, 7, 6), (6, 7, 5, 4), (4, 5, 1, 0), (2, 6, 4, 0), (7, 3, 1, 5)])
_uv = me_cube_029.uv_layers.new(name='UVMap')
_uv.uv.foreach_set('vector', [0.375, 0.0, 0.625, 0.0, 0.625, 0.25, 0.375, 0.25, 0.375, 0.25, 0.625, 0.25, 0.625, 0.5, 0.375, 0.5, 0.375, 0.5, 0.625, 0.5, 0.625, 0.75, 0.375, 0.75, 0.375, 0.75, 0.625, 0.75, 0.625, 1.0, 0.375, 1.0, 0.125, 0.5, 0.375, 0.5, 0.375, 0.75, 0.125, 0.75, 0.625, 0.5, 0.875, 0.5, 0.875, 0.75, 0.625, 0.75])
me_cube_029.use_remesh_fix_poles = True
me_cube_029.use_remesh_preserve_attributes = False
me_cube_029.use_mirror_vertex_groups = False
me_cube_029.update()
me_cube_030 = bpy.data.meshes.new('Cube.030')
me_cube_030.from_pydata([(-0.105, -0.105, -0.105), (-0.1236, -0.122, 0.105), (-0.105, 0.105, -0.105), (-0.1236, 0.122, 0.105), (0.105, -0.105, -0.105), (0.1236, -0.122, 0.105), (0.105, 0.105, -0.105), (0.1236, 0.122, 0.105), (-0.105, 0.5299, -0.105), (-0.105, 0.5299, -0.02415), (0.105, 0.5299, -0.105), (0.105, 0.5299, -0.02415)], [], [(0, 1, 3, 2), (3, 7, 11, 9), (6, 7, 5, 4), (4, 5, 1, 0), (2, 6, 4, 0), (7, 3, 1, 5), (8, 9, 11, 10), (2, 3, 9, 8), (7, 6, 10, 11), (6, 2, 8, 10)])
_uv = me_cube_030.uv_layers.new(name='UVMap')
_uv.uv.foreach_set('vector', [0.375, 0.0, 0.625, 0.0, 0.625, 0.25, 0.375, 0.25, 0.875, 0.5, 0.625, 0.5, 0.625, 0.5, 0.875, 0.5, 0.375, 0.5, 0.625, 0.5, 0.625, 0.75, 0.375, 0.75, 0.375, 0.75, 0.625, 0.75, 0.625, 1.0, 0.375, 1.0, 0.125, 0.5, 0.375, 0.5, 0.375, 0.75, 0.125, 0.75, 0.625, 0.5, 0.875, 0.5, 0.875, 0.75, 0.625, 0.75, 0.375, 0.25, 0.625, 0.25, 0.625, 0.5, 0.375, 0.5, 0.375, 0.25, 0.625, 0.25, 0.625, 0.25, 0.375, 0.25, 0.625, 0.5, 0.375, 0.5, 0.375, 0.5, 0.625, 0.5, 0.375, 0.5, 0.125, 0.5, 0.125, 0.5, 0.375, 0.5])
me_cube_030.use_remesh_fix_poles = True
me_cube_030.use_remesh_preserve_attributes = False
me_cube_030.use_mirror_vertex_groups = False
me_cube_030.update()
me_cube_001 = bpy.data.meshes.new('Cube.001')
me_cube_001.from_pydata([(-0.5129, -0.6303, -0.6424), (-0.5129, -0.3887, 0.6688), (-0.5832, 0.5327, -0.487), (-0.4948, 0.786, 0.6275), (0.5008, -0.6303, -0.6424), (0.5008, -0.3887, 0.6688), (0.4305, 0.5327, -0.487), (0.5189, 0.786, 0.6275), (-0.622, -0.7715, 0.01318), (-0.6394, 0.9118, 0.0495), (0.5925, 0.9118, 0.0495), (0.6099, -0.7715, 0.01318)], [], [(8, 1, 3, 9), (9, 3, 7, 10), (10, 7, 5, 11), (11, 5, 1, 8), (2, 6, 4, 0), (7, 3, 1, 5), (4, 11, 8, 0), (6, 10, 11, 4), (2, 9, 10, 6), (0, 8, 9, 2)])
_uv = me_cube_001.uv_layers.new(name='UVMap')
_uv.uv.foreach_set('vector', [0.5, 0.0, 0.625, 0.0, 0.625, 0.25, 0.5, 0.25, 0.5, 0.25, 0.625, 0.25, 0.625, 0.5, 0.5, 0.5, 0.5, 0.5, 0.625, 0.5, 0.625, 0.75, 0.5, 0.75, 0.5, 0.75, 0.625, 0.75, 0.625, 1.0, 0.5, 1.0, 0.125, 0.5, 0.375, 0.5, 0.375, 0.75, 0.125, 0.75, 0.625, 0.5, 0.875, 0.5, 0.875, 0.75, 0.625, 0.75, 0.375, 0.75, 0.5, 0.75, 0.5, 1.0, 0.375, 1.0, 0.375, 0.5, 0.5, 0.5, 0.5, 0.75, 0.375, 0.75, 0.375, 0.25, 0.5, 0.25, 0.5, 0.5, 0.375, 0.5, 0.375, 0.0, 0.5, 0.0, 0.5, 0.25, 0.375, 0.25])
me_cube_001.use_remesh_fix_poles = True
me_cube_001.use_remesh_preserve_attributes = False
me_cube_001.use_mirror_vertex_groups = False
me_cube_001.update()
arm_armature_001 = bpy.data.armatures.new('Armature.001')  # bones are not reproduced
arm_armature_002 = bpy.data.armatures.new('Armature.002')  # bones are not reproduced

# ---- objects
ob_cube_001 = bpy.data.objects.new('Cube.001', me_cube_003)
ob_cube_002 = bpy.data.objects.new('Cube.002', me_cube_004)
ob_cube_003 = bpy.data.objects.new('Cube.003', me_cube_005)
ob_cube_004 = bpy.data.objects.new('Cube.004', me_cube_006)
ob_cube_005 = bpy.data.objects.new('Cube.005', me_cube_007)
ob_cube_006 = bpy.data.objects.new('Cube.006', me_cube_008)
ob_cube_007 = bpy.data.objects.new('Cube.007', me_cube_009)
ob_cube_008 = bpy.data.objects.new('Cube.008', me_cube_010)
ob_cube_009 = bpy.data.objects.new('Cube.009', me_cube_011)
ob_cube_010 = bpy.data.objects.new('Cube.010', me_cube_012)
ob_cube_011 = bpy.data.objects.new('Cube.011', me_cube_013)
ob_cube_012 = bpy.data.objects.new('Cube.012', me_cube_014)
ob_cube_013 = bpy.data.objects.new('Cube.013', me_cube_015)
ob_cube_014 = bpy.data.objects.new('Cube.014', me_cube_016)
ob_cube_015 = bpy.data.objects.new('Cube.015', me_cube_017)
ob_cube_016 = bpy.data.objects.new('Cube.016', me_cube_018)
ob_cube_017 = bpy.data.objects.new('Cube.017', me_cube_019)
ob_cube_018 = bpy.data.objects.new('Cube.018', me_cube_020)
ob_cube_019 = bpy.data.objects.new('Cube.019', me_cube_021)
ob_cube_020 = bpy.data.objects.new('Cube.020', me_cube_022)
ob_cube_021 = bpy.data.objects.new('Cube.021', me_cube_023)
ob_cube_022 = bpy.data.objects.new('Cube.022', me_cube_024)
ob_cube_023 = bpy.data.objects.new('Cube.023', me_cube_025)
ob_cube_024 = bpy.data.objects.new('Cube.024', me_cube_026)
ob_cube_025 = bpy.data.objects.new('Cube.025', me_cube_027)
ob_cube_026 = bpy.data.objects.new('Cube.026', me_cube_028)
ob_cube_027 = bpy.data.objects.new('Cube.027', me_cube_029)
ob_cube_028 = bpy.data.objects.new('Cube.028', me_cube_030)
ob_cube = bpy.data.objects.new('Cube', me_cube_001)
ob_armature_001 = bpy.data.objects.new('Armature.001', arm_armature_001)
ob_armature = bpy.data.objects.new('Armature', arm_armature_002)

# ---- transforms, parenting, visibility, modifiers, constraints
ob_cube_001.location = (-0.09242, -0.04737, 5.914)
ob_cube_001.rotation_euler = (0.2315, 0.01686, 0.01552)
ob_cube_001.scale = (0.1707, 0.1707, 0.231)
ob_cube_001.lineart.crease_threshold = 0.0
ob_cube_002.location = (-0.09489, -0.001432, 4.924)
ob_cube_002.scale = (0.8288, 0.2082, 0.8288)
ob_cube_002.lineart.crease_threshold = 0.0
ob_cube_003.location = (-0.1081, -0.04529, 4.469)
ob_cube_003.scale = (0.4458, 0.2211, 0.363)
ob_cube_003.lineart.crease_threshold = 0.0
ob_cube_004.location = (-0.1081, -0.04529, 4.469)
ob_cube_004.scale = (0.4458, 0.2211, 0.363)
ob_cube_004.lineart.crease_threshold = 0.0
ob_cube_005.location = (-0.1081, -0.04529, 3.764)
ob_cube_005.scale = (0.5111, 0.3128, 0.363)
ob_cube_005.lineart.crease_threshold = 0.0
ob_cube_006.location = (-0.1081, -0.04529, 3.764)
ob_cube_006.scale = (0.5111, 0.3128, 0.363)
ob_cube_006.lineart.crease_threshold = 0.0
ob_cube_007.location = (0.8005, -0.008877, 5.482)
ob_cube_007.scale = (1.2, 1.2, 1.2)
ob_cube_007.lineart.crease_threshold = 0.0
ob_cube_008.parent = ob_armature_001
ob_cube_008.matrix_parent_inverse = Matrix(((-0.04739, -3.604e-08, -0.9989, 5.558), (0.9989, 3.336e-08, -0.04739, -1.778), (1.748e-09, -1.0, 3.7e-08, 0.01629), (-0.0, 0.0, -0.0, 1.0)))
ob_cube_008.location = (1.431, -0.02077, 5.494)
ob_cube_008.scale = (5.052, 1.445, 1.2)
ob_cube_008.lineart.crease_threshold = 0.0
ob_cube_009.parent = ob_cube_008
ob_cube_009.matrix_parent_inverse = Matrix(((0.1979, 7.032e-16, -2.566e-16, -0.2832), (-0.0, 0.692, 0.0, 0.01437), (-5.014e-17, -1.782e-31, 0.8333, -4.578), (-0.0, 0.0, -0.0, 1.0)))
ob_cube_009.location = (2.095, -0.008877, 5.482)
ob_cube_009.scale = (1.2, 1.2, 1.2)
ob_cube_009.lineart.crease_threshold = 0.0
ob_cube_010.parent = ob_armature_001
ob_cube_010.matrix_parent_inverse = Matrix(((-0.05768, -2.98e-08, -0.9983, 5.563), (9.157e-09, 1.0, 2.932e-08, -0.01629), (0.9983, 7.451e-09, -0.05768, -0.504), (0.0, 0.0, 0.0, 1.0)))
ob_cube_010.location = (2.745, -0.02077, 5.494)
ob_cube_010.scale = (5.052, 1.037, 0.6934)
ob_cube_010.lineart.crease_threshold = 0.0
ob_cube_011.parent = ob_armature_001
ob_cube_011.matrix_parent_inverse = Matrix(((-0.04051, 0.712, -0.701, 4.016), (0.9983, 0.05832, 0.001551, -3.734), (0.04199, -0.6998, -0.7131, 3.74), (-0.0, -0.0, 0.0, 1.0)))
ob_cube_011.location = (3.539, -0.03712, 5.496)
ob_cube_011.scale = (2.636, 0.4542, 1.2)
ob_cube_011.lineart.crease_threshold = 0.0
ob_cube_012.location = (-1.011, -0.0345, 5.468)
ob_cube_012.scale = (-1.2, 1.2, 1.2)
ob_cube_012.lineart.crease_threshold = 0.0
ob_cube_013.parent = ob_armature
ob_cube_013.matrix_parent_inverse = Matrix(((0.002252, -0.0003576, 1.0, -5.51), (-0.9995, 0.03078, 0.002262, -2.277), (-0.03078, -0.9995, -0.0002881, -0.1146), (0.0, 0.0, -0.0, 1.0)))
ob_cube_013.location = (-1.641, -0.04639, 5.48)
ob_cube_013.scale = (-5.052, 1.445, 1.2)
ob_cube_013.lineart.crease_threshold = 0.0
ob_cube_014.parent = ob_cube_013
ob_cube_014.matrix_parent_inverse = Matrix(((-0.1979, -3.687e-10, -8.461e-12, -0.3249), (0.0, 0.692, 0.0, 0.0321), (-4.926e-11, 2.425e-11, 0.8333, -4.567), (0.0, 0.0, -0.0, 1.0)))
ob_cube_014.location = (-2.305, -0.0345, 5.468)
ob_cube_014.scale = (-1.2, 1.2, 1.2)
ob_cube_014.lineart.crease_threshold = 0.0
ob_cube_015.parent = ob_armature
ob_cube_015.matrix_parent_inverse = Matrix(((-0.02097, 6.939e-18, 0.9998, -5.532), (0.0, 1.0, -0.0, 0.1526), (-0.9998, -3.725e-09, -0.02097, -0.9125), (-0.0, 0.0, 0.0, 1.0)))
ob_cube_015.location = (-2.956, -0.04639, 5.48)
ob_cube_015.scale = (-5.052, 1.037, 0.6934)
ob_cube_015.lineart.crease_threshold = 0.0
ob_cube_016.parent = ob_armature
ob_cube_016.matrix_parent_inverse = Matrix(((-0.02097, 0.0, 0.9998, -5.532), (-1.862e-09, 1.0, -3.906e-11, 0.1526), (-0.9998, 0.0, -0.02097, -0.9125), (0.0, -0.0, 0.0, 1.0)))
ob_cube_016.location = (-3.75, -0.06274, 5.482)
ob_cube_016.scale = (-2.636, 0.4542, 1.2)
ob_cube_016.lineart.crease_threshold = 0.0
ob_cube_017.location = (-0.4442, -0.08279, 2.552)
ob_cube_017.scale = (1.599, 1.599, 6.983)
ob_cube_017.lineart.crease_threshold = 0.0
ob_cube_018.location = (-0.4481, -0.08341, 1.732)
ob_cube_018.scale = (-1.515, 1.515, 1.515)
ob_cube_018.lineart.crease_threshold = 0.0
ob_cube_019.location = (-0.4442, -0.08279, 1.095)
ob_cube_019.scale = (1.075, 1.075, 4.694)
ob_cube_019.lineart.crease_threshold = 0.0
ob_cube_020.location = (-0.4561, -0.09237, 0.3941)
ob_cube_020.rotation_euler = (0.0, -0.0, 3.171)
ob_cube_020.scale = (1.0, 1.0, 1.87)
ob_cube_020.lineart.crease_threshold = 0.0
ob_cube_021.location = (-0.4442, -0.08279, 2.552)
ob_cube_021.scale = (1.599, 1.599, 6.983)
ob_cube_021.lineart.crease_threshold = 0.0
ob_cube_022.location = (-0.4481, -0.08341, 1.732)
ob_cube_022.scale = (-1.515, 1.515, 1.515)
ob_cube_022.lineart.crease_threshold = 0.0
ob_cube_023.location = (-0.4442, -0.08279, 1.095)
ob_cube_023.scale = (1.075, 1.075, 4.694)
ob_cube_023.lineart.crease_threshold = 0.0
ob_cube_024.location = (-0.4561, -0.09237, 0.3941)
ob_cube_024.rotation_euler = (0.0, -0.0, 3.171)
ob_cube_024.scale = (1.0, 1.0, 1.87)
ob_cube_024.lineart.crease_threshold = 0.0
ob_cube_025.location = (0.1902, -0.08279, 2.552)
ob_cube_025.scale = (2.0, 1.599, 6.983)
ob_cube_025.lineart.crease_threshold = 0.0
ob_cube_026.location = (0.1864, -0.08341, 1.732)
ob_cube_026.scale = (-1.515, 1.515, 1.515)
ob_cube_026.lineart.crease_threshold = 0.0
ob_cube_027.location = (0.1902, -0.08279, 1.095)
ob_cube_027.scale = (1.075, 1.075, 4.694)
ob_cube_027.lineart.crease_threshold = 0.0
ob_cube_028.location = (0.1784, -0.09237, 0.3941)
ob_cube_028.rotation_euler = (0.0, -0.0, 3.171)
ob_cube_028.scale = (1.0, 1.0, 1.87)
ob_cube_028.lineart.crease_threshold = 0.0
ob_cube.location = (-0.05572, -0.1535, 6.719)
ob_cube.scale = (0.6405, 0.7019, 1.0)
ob_cube.lineart.crease_threshold = 0.0
ob_armature_001.location = (0.824, 0.01629, 5.525)
ob_armature_001.rotation_euler = (-0.0, 1.629, -0.0)
ob_armature_001.show_in_front = True
ob_armature_001.lineart.crease_threshold = 0.0
ob_armature.location = (-1.028, -0.1526, 5.512)
ob_armature.rotation_euler = (-0.0, -1.592, -0.0)
ob_armature.lineart.crease_threshold = 0.0

# ---- collection membership
col_solid.objects.link(ob_cube_001)
col_solid.objects.link(ob_cube_002)
col_solid.objects.link(ob_cube_003)
col_solid.objects.link(ob_cube_004)
col_solid.objects.link(ob_cube_005)
col_solid.objects.link(ob_cube_006)
col_solid.objects.link(ob_cube_007)
col_solid.objects.link(ob_cube_008)
col_solid.objects.link(ob_cube_009)
col_solid.objects.link(ob_cube_010)
col_solid.objects.link(ob_cube_011)
col_solid.objects.link(ob_cube_012)
col_solid.objects.link(ob_cube_013)
col_solid.objects.link(ob_cube_014)
col_solid.objects.link(ob_cube_015)
col_solid.objects.link(ob_cube_016)
col_solid.objects.link(ob_cube_017)
col_solid.objects.link(ob_cube_018)
col_solid.objects.link(ob_cube_019)
col_solid.objects.link(ob_cube_020)
col_solid.objects.link(ob_cube_021)
col_solid.objects.link(ob_cube_022)
col_solid.objects.link(ob_cube_023)
col_solid.objects.link(ob_cube_024)
col_solid.objects.link(ob_cube_025)
col_solid.objects.link(ob_cube_026)
col_solid.objects.link(ob_cube_027)
col_solid.objects.link(ob_cube_028)
col_solid.objects.link(ob_cube)
col_bones.objects.link(ob_armature_001)
col_bones.objects.link(ob_armature)

# ---- scene / render settings (as saved in the file)
scene.frame_start = 1; scene.frame_end = 250; scene.frame_set(1)
scene.render.engine = 'BLENDER_EEVEE_NEXT'
scene.cycles.use_denoising = False
scene.cycles.samples = 128
scene.cycles.sampling_pattern = 'TABULATED_SOBOL'
scene.cycles.use_adaptive_sampling = False
scene.cycles.use_light_tree = False
scene.view_settings.view_transform = 'Filmic'
bpy.context.view_layer.update()

# ---- added for rendering (the .blend has no active camera and no usable light): camera, sun
cam_auto = bpy.data.cameras.new('AutoCamera')
cam_auto.lens = 50.0
cam_auto.sensor_width = 36.0
cam_auto.clip_end = 1000.0
ob_auto_camera = bpy.data.objects.new('AutoCamera', cam_auto)
scene.collection.objects.link(ob_auto_camera)
ob_auto_camera.location = (9.73865, -11.9169, 11.6678)
ob_auto_camera.rotation_euler = (1.09748, -7.21219e-08, 0.694738)
scene.camera = ob_auto_camera
light_auto_sun = bpy.data.lights.new('AutoSun', 'SUN')
light_auto_sun.energy = 3.0
light_auto_sun.angle = 0.0523599
ob_auto_sun = bpy.data.objects.new('AutoSun', light_auto_sun)
scene.collection.objects.link(ob_auto_sun)
ob_auto_sun.rotation_euler = (0.872665, 0.174533, 0.523599)
bpy.context.view_layer.update()
